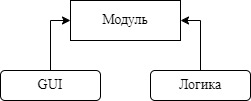

The diagram above was exported from draw.io. Its source (the exported page's mxGraphModel, read from the mxfile embedded in the PNG):
<mxGraphModel dx="1372" dy="831" grid="1" gridSize="10" guides="1" tooltips="1" connect="1" arrows="1" fold="1" page="1" pageScale="1" pageWidth="827" pageHeight="1169" math="0" shadow="0">
  <root>
    <mxCell id="0" />
    <mxCell id="1" parent="0" />
    <mxCell id="v2Im1qVC1hZDI9Ynnvnx-1" value="Модуль" style="rounded=0;whiteSpace=wrap;html=1;fontSize=14;fontFamily=Times New Roman;" vertex="1" parent="1">
      <mxGeometry x="370" y="70" width="110" height="40" as="geometry" />
    </mxCell>
    <mxCell id="v2Im1qVC1hZDI9Ynnvnx-5" style="edgeStyle=orthogonalEdgeStyle;rounded=0;orthogonalLoop=1;jettySize=auto;html=1;exitX=0.5;exitY=0;exitDx=0;exitDy=0;entryX=0;entryY=0.5;entryDx=0;entryDy=0;" edge="1" parent="1" source="v2Im1qVC1hZDI9Ynnvnx-2" target="v2Im1qVC1hZDI9Ynnvnx-1">
      <mxGeometry relative="1" as="geometry" />
    </mxCell>
    <mxCell id="v2Im1qVC1hZDI9Ynnvnx-2" value="GUI" style="rounded=1;whiteSpace=wrap;html=1;fontFamily=Times New Roman;fontSize=14;" vertex="1" parent="1">
      <mxGeometry x="300" y="140" width="100" height="30" as="geometry" />
    </mxCell>
    <mxCell id="v2Im1qVC1hZDI9Ynnvnx-4" style="edgeStyle=orthogonalEdgeStyle;rounded=0;orthogonalLoop=1;jettySize=auto;html=1;exitX=0.5;exitY=0;exitDx=0;exitDy=0;entryX=1;entryY=0.5;entryDx=0;entryDy=0;" edge="1" parent="1" source="v2Im1qVC1hZDI9Ynnvnx-3" target="v2Im1qVC1hZDI9Ynnvnx-1">
      <mxGeometry relative="1" as="geometry" />
    </mxCell>
    <mxCell id="v2Im1qVC1hZDI9Ynnvnx-3" value="Логика" style="rounded=1;whiteSpace=wrap;html=1;fontFamily=Times New Roman;fontSize=14;" vertex="1" parent="1">
      <mxGeometry x="450" y="140" width="100" height="30" as="geometry" />
    </mxCell>
  </root>
</mxGraphModel>